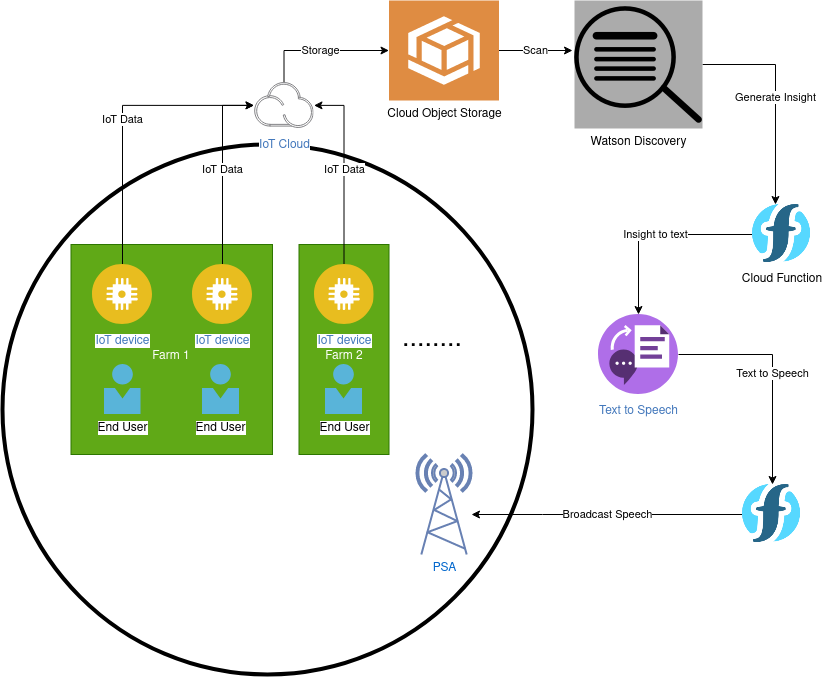

The diagram above was exported from draw.io. Its source (the exported page's mxGraphModel, read from the mxfile embedded in the PNG):
<mxGraphModel dx="1100" dy="1616" grid="1" gridSize="10" guides="1" tooltips="1" connect="1" arrows="1" fold="1" page="1" pageScale="1" pageWidth="850" pageHeight="1100" math="0" shadow="0">
  <root>
    <mxCell id="0" />
    <mxCell id="1" parent="0" />
    <mxCell id="w0mGb6YK0x6Rz92KRet9-46" value="" style="ellipse;whiteSpace=wrap;html=1;aspect=fixed;strokeWidth=4;fillColor=none;" vertex="1" parent="1">
      <mxGeometry x="100" y="140" width="530" height="530" as="geometry" />
    </mxCell>
    <mxCell id="w0mGb6YK0x6Rz92KRet9-13" value="&lt;br&gt;&lt;div&gt;Farm 1&lt;/div&gt;" style="rounded=0;whiteSpace=wrap;html=1;fillColor=#60a917;strokeColor=#2D7600;fontColor=#ffffff;" vertex="1" parent="1">
      <mxGeometry x="168.5" y="240" width="201.5" height="210" as="geometry" />
    </mxCell>
    <mxCell id="w0mGb6YK0x6Rz92KRet9-23" value="IoT Data" style="edgeStyle=orthogonalEdgeStyle;rounded=0;orthogonalLoop=1;jettySize=auto;html=1;exitX=0.5;exitY=0;exitDx=0;exitDy=0;entryX=0;entryY=0.5;entryDx=0;entryDy=0;" edge="1" parent="1" source="w0mGb6YK0x6Rz92KRet9-1" target="w0mGb6YK0x6Rz92KRet9-2">
      <mxGeometry relative="1" as="geometry" />
    </mxCell>
    <mxCell id="w0mGb6YK0x6Rz92KRet9-1" value="IoT device" style="image;aspect=fixed;perimeter=ellipsePerimeter;html=1;align=center;shadow=0;dashed=0;fontColor=#4277BB;labelBackgroundColor=default;fontSize=12;spacingTop=3;image=img/lib/ibm/applications/iot_application.svg;" vertex="1" parent="1">
      <mxGeometry x="190" y="260" width="60" height="60" as="geometry" />
    </mxCell>
    <mxCell id="w0mGb6YK0x6Rz92KRet9-29" value="Storage" style="edgeStyle=orthogonalEdgeStyle;rounded=0;orthogonalLoop=1;jettySize=auto;html=1;exitX=0.5;exitY=0;exitDx=0;exitDy=0;" edge="1" parent="1" source="w0mGb6YK0x6Rz92KRet9-2" target="w0mGb6YK0x6Rz92KRet9-4">
      <mxGeometry relative="1" as="geometry" />
    </mxCell>
    <mxCell id="w0mGb6YK0x6Rz92KRet9-2" value="IoT Cloud" style="image;aspect=fixed;perimeter=ellipsePerimeter;html=1;align=center;shadow=0;dashed=0;fontColor=#4277BB;labelBackgroundColor=default;fontSize=12;spacingTop=3;image=img/lib/ibm/miscellaneous/iot_cloud.svg;" vertex="1" parent="1">
      <mxGeometry x="351.5" y="77.8" width="60" height="46.2" as="geometry" />
    </mxCell>
    <mxCell id="w0mGb6YK0x6Rz92KRet9-3" value="End User" style="image;sketch=0;aspect=fixed;html=1;points=[];align=center;fontSize=12;image=img/lib/mscae/Person.svg;" vertex="1" parent="1">
      <mxGeometry x="201.5" y="360" width="37" height="50" as="geometry" />
    </mxCell>
    <mxCell id="w0mGb6YK0x6Rz92KRet9-35" value="Scan" style="edgeStyle=orthogonalEdgeStyle;rounded=0;orthogonalLoop=1;jettySize=auto;html=1;" edge="1" parent="1" source="w0mGb6YK0x6Rz92KRet9-4">
      <mxGeometry relative="1" as="geometry">
        <mxPoint x="670" y="46" as="targetPoint" />
      </mxGeometry>
    </mxCell>
    <mxCell id="w0mGb6YK0x6Rz92KRet9-4" value="Cloud Object Storage" style="sketch=0;pointerEvents=1;shadow=0;dashed=0;html=1;strokeColor=none;fillColor=#DF8C42;labelPosition=center;verticalLabelPosition=bottom;verticalAlign=top;align=center;outlineConnect=0;shape=mxgraph.veeam2.ibm_object_storage;" vertex="1" parent="1">
      <mxGeometry x="486.5" y="-3.999999999999993" width="110" height="100" as="geometry" />
    </mxCell>
    <mxCell id="w0mGb6YK0x6Rz92KRet9-39" value="Generate Insight" style="edgeStyle=orthogonalEdgeStyle;rounded=0;orthogonalLoop=1;jettySize=auto;html=1;exitX=1;exitY=0.5;exitDx=0;exitDy=0;entryX=0.383;entryY=0;entryDx=0;entryDy=0;entryPerimeter=0;" edge="1" parent="1" source="w0mGb6YK0x6Rz92KRet9-5" target="w0mGb6YK0x6Rz92KRet9-7">
      <mxGeometry relative="1" as="geometry" />
    </mxCell>
    <mxCell id="w0mGb6YK0x6Rz92KRet9-5" value="Watson Discovery" style="shape=image;html=1;verticalAlign=top;verticalLabelPosition=bottom;labelBackgroundColor=#ffffff;imageAspect=0;aspect=fixed;image=https://cdn3.iconfinder.com/data/icons/searchicons/339/Searchicons-search-blogs-128.png;imageBackground=#ABABAB;" vertex="1" parent="1">
      <mxGeometry x="672" y="-4" width="128" height="128" as="geometry" />
    </mxCell>
    <mxCell id="w0mGb6YK0x6Rz92KRet9-40" value="Insight to text" style="edgeStyle=orthogonalEdgeStyle;rounded=0;orthogonalLoop=1;jettySize=auto;html=1;entryX=0.5;entryY=0;entryDx=0;entryDy=0;" edge="1" parent="1" source="w0mGb6YK0x6Rz92KRet9-7" target="w0mGb6YK0x6Rz92KRet9-11">
      <mxGeometry relative="1" as="geometry" />
    </mxCell>
    <mxCell id="w0mGb6YK0x6Rz92KRet9-7" value="Cloud Function" style="shape=image;verticalLabelPosition=bottom;labelBackgroundColor=default;verticalAlign=top;aspect=fixed;imageAspect=0;image=data:image/png,(base64 omitted: 3552 chars);" vertex="1" parent="1">
      <mxGeometry x="850" y="200" width="60" height="60" as="geometry" />
    </mxCell>
    <mxCell id="w0mGb6YK0x6Rz92KRet9-8" value="PSA" style="fontColor=#0066CC;verticalAlign=top;verticalLabelPosition=bottom;labelPosition=center;align=center;html=1;outlineConnect=0;fillColor=#CCCCCC;strokeColor=#6881B3;gradientColor=none;gradientDirection=north;strokeWidth=2;shape=mxgraph.networks.radio_tower;" vertex="1" parent="1">
      <mxGeometry x="514" y="450" width="55" height="100" as="geometry" />
    </mxCell>
    <mxCell id="w0mGb6YK0x6Rz92KRet9-41" value="Text to Speech" style="edgeStyle=orthogonalEdgeStyle;rounded=0;orthogonalLoop=1;jettySize=auto;html=1;exitX=1;exitY=0.5;exitDx=0;exitDy=0;entryX=0.5;entryY=0;entryDx=0;entryDy=0;" edge="1" parent="1" source="w0mGb6YK0x6Rz92KRet9-11" target="w0mGb6YK0x6Rz92KRet9-37">
      <mxGeometry relative="1" as="geometry" />
    </mxCell>
    <mxCell id="w0mGb6YK0x6Rz92KRet9-11" value="Text to Speech" style="image;aspect=fixed;perimeter=ellipsePerimeter;html=1;align=center;shadow=0;dashed=0;fontColor=#4277BB;labelBackgroundColor=default;fontSize=12;spacingTop=3;image=img/lib/ibm/miscellaneous/text_to_speech.svg;" vertex="1" parent="1">
      <mxGeometry x="696" y="310" width="80" height="80" as="geometry" />
    </mxCell>
    <mxCell id="w0mGb6YK0x6Rz92KRet9-14" value="&lt;div&gt;&lt;br&gt;&lt;/div&gt;&lt;div&gt;Farm 2&lt;br&gt;&lt;/div&gt;" style="rounded=0;whiteSpace=wrap;html=1;fillColor=#60a917;strokeColor=#2D7600;fontColor=#ffffff;" vertex="1" parent="1">
      <mxGeometry x="396.5" y="240" width="90" height="210" as="geometry" />
    </mxCell>
    <mxCell id="w0mGb6YK0x6Rz92KRet9-26" value="IoT Data" style="edgeStyle=orthogonalEdgeStyle;rounded=0;orthogonalLoop=1;jettySize=auto;html=1;exitX=0.5;exitY=0;exitDx=0;exitDy=0;entryX=1;entryY=0.5;entryDx=0;entryDy=0;" edge="1" parent="1" source="w0mGb6YK0x6Rz92KRet9-15" target="w0mGb6YK0x6Rz92KRet9-2">
      <mxGeometry relative="1" as="geometry" />
    </mxCell>
    <mxCell id="w0mGb6YK0x6Rz92KRet9-15" value="IoT device" style="image;aspect=fixed;perimeter=ellipsePerimeter;html=1;align=center;shadow=0;dashed=0;fontColor=#4277BB;labelBackgroundColor=default;fontSize=12;spacingTop=3;image=img/lib/ibm/applications/iot_application.svg;" vertex="1" parent="1">
      <mxGeometry x="411.5" y="260" width="60" height="60" as="geometry" />
    </mxCell>
    <mxCell id="w0mGb6YK0x6Rz92KRet9-16" value="End User" style="image;sketch=0;aspect=fixed;html=1;points=[];align=center;fontSize=12;image=img/lib/mscae/Person.svg;" vertex="1" parent="1">
      <mxGeometry x="423" y="360" width="37" height="50" as="geometry" />
    </mxCell>
    <mxCell id="w0mGb6YK0x6Rz92KRet9-24" value="IoT Data" style="edgeStyle=orthogonalEdgeStyle;rounded=0;orthogonalLoop=1;jettySize=auto;html=1;exitX=0.5;exitY=0;exitDx=0;exitDy=0;entryX=0;entryY=0.5;entryDx=0;entryDy=0;" edge="1" parent="1" source="w0mGb6YK0x6Rz92KRet9-17" target="w0mGb6YK0x6Rz92KRet9-2">
      <mxGeometry relative="1" as="geometry" />
    </mxCell>
    <mxCell id="w0mGb6YK0x6Rz92KRet9-17" value="IoT device" style="image;aspect=fixed;perimeter=ellipsePerimeter;html=1;align=center;shadow=0;dashed=0;fontColor=#4277BB;labelBackgroundColor=default;fontSize=12;spacingTop=3;image=img/lib/ibm/applications/iot_application.svg;" vertex="1" parent="1">
      <mxGeometry x="290" y="260" width="60" height="60" as="geometry" />
    </mxCell>
    <mxCell id="w0mGb6YK0x6Rz92KRet9-18" value="End User" style="image;sketch=0;aspect=fixed;html=1;points=[];align=center;fontSize=12;image=img/lib/mscae/Person.svg;" vertex="1" parent="1">
      <mxGeometry x="300" y="360" width="37" height="50" as="geometry" />
    </mxCell>
    <mxCell id="w0mGb6YK0x6Rz92KRet9-22" value="&lt;font style=&quot;font-size: 27px;&quot;&gt;........&lt;/font&gt;" style="text;html=1;strokeColor=none;fillColor=none;align=center;verticalAlign=middle;whiteSpace=wrap;rounded=0;" vertex="1" parent="1">
      <mxGeometry x="500" y="320" width="60" height="30" as="geometry" />
    </mxCell>
    <mxCell id="w0mGb6YK0x6Rz92KRet9-45" value="Broadcast Speech" style="edgeStyle=orthogonalEdgeStyle;rounded=0;orthogonalLoop=1;jettySize=auto;html=1;" edge="1" parent="1" source="w0mGb6YK0x6Rz92KRet9-37" target="w0mGb6YK0x6Rz92KRet9-8">
      <mxGeometry relative="1" as="geometry">
        <Array as="points">
          <mxPoint x="640" y="510" />
          <mxPoint x="640" y="510" />
        </Array>
      </mxGeometry>
    </mxCell>
    <mxCell id="w0mGb6YK0x6Rz92KRet9-37" value="" style="shape=image;verticalLabelPosition=bottom;labelBackgroundColor=default;verticalAlign=top;aspect=fixed;imageAspect=0;image=data:image/png,(base64 omitted: 3552 chars);" vertex="1" parent="1">
      <mxGeometry x="840" y="480" width="60" height="60" as="geometry" />
    </mxCell>
  </root>
</mxGraphModel>